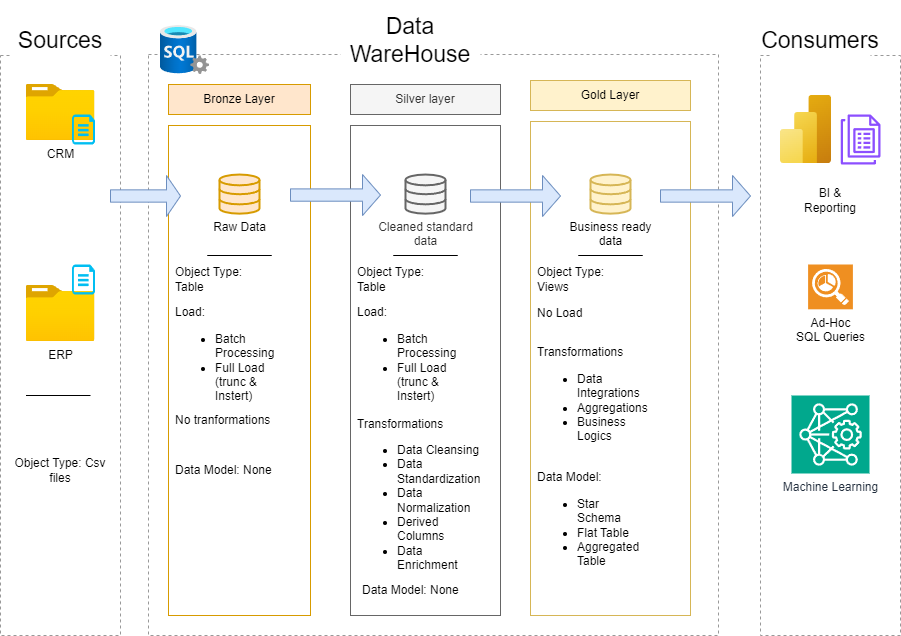

The diagram above was exported from draw.io. Its source (the exported page's mxGraphModel, read from the mxfile embedded in the PNG):
<mxGraphModel dx="1194" dy="814" grid="1" gridSize="10" guides="1" tooltips="1" connect="1" arrows="1" fold="1" page="1" pageScale="1" pageWidth="827" pageHeight="1169" math="0" shadow="0">
  <root>
    <mxCell id="0" />
    <mxCell id="1" parent="0" />
    <mxCell id="6Oed7tZ-z-3GZ885B6-T-1" value="" style="rounded=0;whiteSpace=wrap;html=1;dashed=1;strokeColor=#999999;fillColor=none;" parent="1" vertex="1">
      <mxGeometry x="70" y="100" width="120" height="580" as="geometry" />
    </mxCell>
    <mxCell id="6Oed7tZ-z-3GZ885B6-T-2" value="Sources" style="rounded=0;whiteSpace=wrap;html=1;fontSize=23;dashed=1;strokeColor=none;" parent="1" vertex="1">
      <mxGeometry x="80" y="60" width="100" height="50" as="geometry" />
    </mxCell>
    <mxCell id="6Oed7tZ-z-3GZ885B6-T-3" value="" style="rounded=0;whiteSpace=wrap;html=1;dashed=1;strokeColor=#999999;fillColor=none;" parent="1" vertex="1">
      <mxGeometry x="218" y="99" width="570" height="581" as="geometry" />
    </mxCell>
    <mxCell id="6Oed7tZ-z-3GZ885B6-T-4" value="Data&lt;div&gt;WareHouse&lt;/div&gt;" style="rounded=0;whiteSpace=wrap;html=1;fontSize=23;dashed=1;strokeColor=none;" parent="1" vertex="1">
      <mxGeometry x="410" y="45" width="140" height="80" as="geometry" />
    </mxCell>
    <mxCell id="6Oed7tZ-z-3GZ885B6-T-5" value="" style="rounded=0;whiteSpace=wrap;html=1;dashed=1;strokeColor=#999999;fillColor=none;" parent="1" vertex="1">
      <mxGeometry x="830" y="100" width="140" height="580" as="geometry" />
    </mxCell>
    <mxCell id="6Oed7tZ-z-3GZ885B6-T-6" value="Consumers" style="rounded=0;whiteSpace=wrap;html=1;fontSize=23;dashed=1;strokeColor=none;" parent="1" vertex="1">
      <mxGeometry x="840" y="55" width="100" height="60" as="geometry" />
    </mxCell>
    <mxCell id="6Oed7tZ-z-3GZ885B6-T-7" value="Bronze Layer" style="rounded=0;whiteSpace=wrap;html=1;fillColor=#ffe6cc;strokeColor=#d79b00;" parent="1" vertex="1">
      <mxGeometry x="238" y="129" width="142" height="30" as="geometry" />
    </mxCell>
    <mxCell id="6Oed7tZ-z-3GZ885B6-T-8" value="" style="rounded=0;whiteSpace=wrap;html=1;fillColor=none;strokeColor=#d79b00;" parent="1" vertex="1">
      <mxGeometry x="238" y="170" width="142" height="490" as="geometry" />
    </mxCell>
    <mxCell id="6Oed7tZ-z-3GZ885B6-T-9" value="" style="rounded=0;whiteSpace=wrap;html=1;fillColor=none;strokeColor=#666666;fontColor=#333333;" parent="1" vertex="1">
      <mxGeometry x="420" y="170" width="150" height="490" as="geometry" />
    </mxCell>
    <mxCell id="6Oed7tZ-z-3GZ885B6-T-10" value="Silver layer" style="rounded=0;whiteSpace=wrap;html=1;fillColor=#f5f5f5;strokeColor=#666666;fontColor=#333333;" parent="1" vertex="1">
      <mxGeometry x="420" y="129" width="150" height="30" as="geometry" />
    </mxCell>
    <mxCell id="6Oed7tZ-z-3GZ885B6-T-11" value="Gold Layer" style="rounded=0;whiteSpace=wrap;html=1;fillColor=#fff2cc;strokeColor=#d6b656;" parent="1" vertex="1">
      <mxGeometry x="600" y="125" width="160" height="30" as="geometry" />
    </mxCell>
    <mxCell id="6Oed7tZ-z-3GZ885B6-T-12" value="" style="rounded=0;whiteSpace=wrap;html=1;fillColor=none;strokeColor=#d6b656;" parent="1" vertex="1">
      <mxGeometry x="600" y="166" width="160" height="494" as="geometry" />
    </mxCell>
    <mxCell id="6Oed7tZ-z-3GZ885B6-T-13" value="CRM" style="image;aspect=fixed;html=1;points=[];align=center;fontSize=12;image=img/lib/azure2/general/Folder_Blank.svg;" parent="1" vertex="1">
      <mxGeometry x="95.5" y="129" width="69" height="56.00000000000001" as="geometry" />
    </mxCell>
    <mxCell id="6Oed7tZ-z-3GZ885B6-T-14" value="" style="verticalLabelPosition=bottom;html=1;verticalAlign=top;align=center;strokeColor=none;fillColor=#00BEF2;shape=mxgraph.azure.cloud_services_configuration_file;pointerEvents=1;" parent="1" vertex="1">
      <mxGeometry x="141.5" y="159" width="23" height="30" as="geometry" />
    </mxCell>
    <mxCell id="6Oed7tZ-z-3GZ885B6-T-15" value="ERP" style="image;aspect=fixed;html=1;points=[];align=center;fontSize=12;image=img/lib/azure2/general/Folder_Blank.svg;" parent="1" vertex="1">
      <mxGeometry x="95.5" y="330" width="69" height="56.00000000000001" as="geometry" />
    </mxCell>
    <mxCell id="6Oed7tZ-z-3GZ885B6-T-16" value="" style="verticalLabelPosition=bottom;html=1;verticalAlign=top;align=center;strokeColor=none;fillColor=#00BEF2;shape=mxgraph.azure.cloud_services_configuration_file;pointerEvents=1;" parent="1" vertex="1">
      <mxGeometry x="141.5" y="309" width="23" height="30" as="geometry" />
    </mxCell>
    <mxCell id="6Oed7tZ-z-3GZ885B6-T-17" value="" style="endArrow=none;html=1;rounded=0;" parent="1" edge="1">
      <mxGeometry width="50" height="50" relative="1" as="geometry">
        <mxPoint x="95.5" y="440" as="sourcePoint" />
        <mxPoint x="160" y="440" as="targetPoint" />
      </mxGeometry>
    </mxCell>
    <mxCell id="6Oed7tZ-z-3GZ885B6-T-18" value="Object Type: Csv files" style="text;html=1;align=center;verticalAlign=middle;whiteSpace=wrap;rounded=0;" parent="1" vertex="1">
      <mxGeometry x="80" y="500" width="100" height="30" as="geometry" />
    </mxCell>
    <mxCell id="6Oed7tZ-z-3GZ885B6-T-19" value="Raw Data" style="html=1;verticalLabelPosition=bottom;align=center;labelBackgroundColor=#ffffff;verticalAlign=top;strokeWidth=2;strokeColor=#d79b00;shadow=0;dashed=0;shape=mxgraph.ios7.icons.data;fillColor=#ffe6cc;" parent="1" vertex="1">
      <mxGeometry x="289" y="219.05" width="40" height="39.1" as="geometry" />
    </mxCell>
    <mxCell id="6Oed7tZ-z-3GZ885B6-T-20" value="Cleaned standard&lt;div&gt;data&lt;/div&gt;" style="html=1;verticalLabelPosition=bottom;align=center;labelBackgroundColor=#ffffff;verticalAlign=top;strokeWidth=2;strokeColor=#666666;shadow=0;dashed=0;shape=mxgraph.ios7.icons.data;fillColor=#f5f5f5;fontColor=#333333;" parent="1" vertex="1">
      <mxGeometry x="475" y="219.05" width="40" height="39.1" as="geometry" />
    </mxCell>
    <mxCell id="6Oed7tZ-z-3GZ885B6-T-21" value="Business ready&lt;div&gt;data&lt;/div&gt;" style="html=1;verticalLabelPosition=bottom;align=center;labelBackgroundColor=#ffffff;verticalAlign=top;strokeWidth=2;strokeColor=#d6b656;shadow=0;dashed=0;shape=mxgraph.ios7.icons.data;fillColor=#fff2cc;" parent="1" vertex="1">
      <mxGeometry x="660" y="219.05" width="40" height="39.1" as="geometry" />
    </mxCell>
    <mxCell id="6Oed7tZ-z-3GZ885B6-T-22" value="" style="shape=singleArrow;whiteSpace=wrap;html=1;fillColor=#dae8fc;strokeColor=#6c8ebf;" parent="1" vertex="1">
      <mxGeometry x="180" y="220" width="70" height="41" as="geometry" />
    </mxCell>
    <mxCell id="6Oed7tZ-z-3GZ885B6-T-23" value="" style="shape=singleArrow;whiteSpace=wrap;html=1;fillColor=#dae8fc;strokeColor=#6c8ebf;" parent="1" vertex="1">
      <mxGeometry x="360" y="219.04999999999998" width="90" height="41" as="geometry" />
    </mxCell>
    <mxCell id="6Oed7tZ-z-3GZ885B6-T-24" value="" style="shape=singleArrow;whiteSpace=wrap;html=1;fillColor=#dae8fc;strokeColor=#6c8ebf;" parent="1" vertex="1">
      <mxGeometry x="540" y="220" width="90" height="41" as="geometry" />
    </mxCell>
    <mxCell id="6Oed7tZ-z-3GZ885B6-T-25" value="" style="shape=singleArrow;whiteSpace=wrap;html=1;fillColor=#dae8fc;strokeColor=#6c8ebf;" parent="1" vertex="1">
      <mxGeometry x="730" y="220" width="90" height="41" as="geometry" />
    </mxCell>
    <mxCell id="6Oed7tZ-z-3GZ885B6-T-26" value="" style="endArrow=none;html=1;rounded=0;" parent="1" edge="1">
      <mxGeometry width="50" height="50" relative="1" as="geometry">
        <mxPoint x="276.75" y="300" as="sourcePoint" />
        <mxPoint x="341.25" y="300" as="targetPoint" />
      </mxGeometry>
    </mxCell>
    <mxCell id="6Oed7tZ-z-3GZ885B6-T-27" value="" style="endArrow=none;html=1;rounded=0;" parent="1" edge="1">
      <mxGeometry width="50" height="50" relative="1" as="geometry">
        <mxPoint x="462.75" y="300" as="sourcePoint" />
        <mxPoint x="527.25" y="300" as="targetPoint" />
      </mxGeometry>
    </mxCell>
    <mxCell id="6Oed7tZ-z-3GZ885B6-T-28" value="" style="endArrow=none;html=1;rounded=0;" parent="1" edge="1">
      <mxGeometry width="50" height="50" relative="1" as="geometry">
        <mxPoint x="647.75" y="300" as="sourcePoint" />
        <mxPoint x="712.25" y="300" as="targetPoint" />
      </mxGeometry>
    </mxCell>
    <mxCell id="6Oed7tZ-z-3GZ885B6-T-29" value="Object Type: Table" style="text;html=1;align=left;verticalAlign=middle;whiteSpace=wrap;rounded=0;" parent="1" vertex="1">
      <mxGeometry x="243" y="309" width="100" height="30" as="geometry" />
    </mxCell>
    <mxCell id="6Oed7tZ-z-3GZ885B6-T-30" value="Load:&lt;div&gt;&lt;ul&gt;&lt;li&gt;Batch Processing&lt;/li&gt;&lt;li&gt;Full Load (trunc &amp;amp; Instert)&lt;/li&gt;&lt;/ul&gt;&lt;/div&gt;" style="text;html=1;align=left;verticalAlign=middle;whiteSpace=wrap;rounded=0;" parent="1" vertex="1">
      <mxGeometry x="243" y="390" width="100" height="30" as="geometry" />
    </mxCell>
    <mxCell id="6Oed7tZ-z-3GZ885B6-T-31" value="No tranformations" style="text;html=1;align=left;verticalAlign=middle;whiteSpace=wrap;rounded=0;" parent="1" vertex="1">
      <mxGeometry x="243" y="450" width="100" height="30" as="geometry" />
    </mxCell>
    <mxCell id="6Oed7tZ-z-3GZ885B6-T-32" value="Object Type: Table" style="text;html=1;align=left;verticalAlign=middle;whiteSpace=wrap;rounded=0;" parent="1" vertex="1">
      <mxGeometry x="425" y="309" width="100" height="30" as="geometry" />
    </mxCell>
    <mxCell id="6Oed7tZ-z-3GZ885B6-T-33" value="Load:&lt;div&gt;&lt;ul&gt;&lt;li&gt;Batch Processing&lt;/li&gt;&lt;li&gt;Full Load (trunc &amp;amp; Instert)&lt;/li&gt;&lt;/ul&gt;&lt;/div&gt;" style="text;html=1;align=left;verticalAlign=middle;whiteSpace=wrap;rounded=0;" parent="1" vertex="1">
      <mxGeometry x="425" y="390" width="100" height="30" as="geometry" />
    </mxCell>
    <mxCell id="6Oed7tZ-z-3GZ885B6-T-34" value="Transformations&lt;div&gt;&lt;ul&gt;&lt;li&gt;Data Cleansing&lt;/li&gt;&lt;li&gt;Data Standardization&lt;/li&gt;&lt;li&gt;Data Normalization&lt;/li&gt;&lt;li&gt;Derived Columns&lt;/li&gt;&lt;li&gt;Data Enrichment&lt;/li&gt;&lt;/ul&gt;&lt;/div&gt;" style="text;html=1;align=left;verticalAlign=middle;whiteSpace=wrap;rounded=0;" parent="1" vertex="1">
      <mxGeometry x="425" y="530" width="125" height="30" as="geometry" />
    </mxCell>
    <mxCell id="6Oed7tZ-z-3GZ885B6-T-35" value="Data Model: None" style="text;html=1;align=left;verticalAlign=middle;whiteSpace=wrap;rounded=0;" parent="1" vertex="1">
      <mxGeometry x="243" y="500" width="100" height="30" as="geometry" />
    </mxCell>
    <mxCell id="6Oed7tZ-z-3GZ885B6-T-36" value="Data Model: None" style="text;html=1;align=left;verticalAlign=middle;whiteSpace=wrap;rounded=0;" parent="1" vertex="1">
      <mxGeometry x="430" y="620" width="100" height="30" as="geometry" />
    </mxCell>
    <mxCell id="6Oed7tZ-z-3GZ885B6-T-37" value="Object Type: Views" style="text;html=1;align=left;verticalAlign=middle;whiteSpace=wrap;rounded=0;" parent="1" vertex="1">
      <mxGeometry x="605" y="309" width="100" height="30" as="geometry" />
    </mxCell>
    <mxCell id="6Oed7tZ-z-3GZ885B6-T-38" value="No Load" style="text;html=1;align=left;verticalAlign=middle;whiteSpace=wrap;rounded=0;" parent="1" vertex="1">
      <mxGeometry x="605" y="343" width="100" height="30" as="geometry" />
    </mxCell>
    <mxCell id="6Oed7tZ-z-3GZ885B6-T-39" value="Transformations&lt;div&gt;&lt;ul&gt;&lt;li&gt;Data Integrations&lt;/li&gt;&lt;li&gt;Aggregations&lt;/li&gt;&lt;li&gt;Business Logics&lt;/li&gt;&lt;/ul&gt;&lt;/div&gt;" style="text;html=1;align=left;verticalAlign=middle;whiteSpace=wrap;rounded=0;" parent="1" vertex="1">
      <mxGeometry x="605" y="430" width="125" height="30" as="geometry" />
    </mxCell>
    <mxCell id="6Oed7tZ-z-3GZ885B6-T-40" value="Data Model:&amp;nbsp;&lt;div&gt;&lt;ul&gt;&lt;li&gt;Star Schema&lt;/li&gt;&lt;li&gt;Flat Table&lt;/li&gt;&lt;li&gt;Aggregated Table&lt;/li&gt;&lt;/ul&gt;&lt;/div&gt;" style="text;html=1;align=left;verticalAlign=middle;whiteSpace=wrap;rounded=0;" parent="1" vertex="1">
      <mxGeometry x="605" y="555" width="100" height="30" as="geometry" />
    </mxCell>
    <mxCell id="6Oed7tZ-z-3GZ885B6-T-41" value="" style="image;aspect=fixed;html=1;points=[];align=center;fontSize=12;image=img/lib/azure2/analytics/Power_BI_Embedded.svg;" parent="1" vertex="1">
      <mxGeometry x="850" y="140" width="51" height="68" as="geometry" />
    </mxCell>
    <mxCell id="6Oed7tZ-z-3GZ885B6-T-42" value="" style="sketch=0;outlineConnect=0;fontColor=#232F3E;gradientColor=none;fillColor=#8C4FFF;strokeColor=none;dashed=0;verticalLabelPosition=bottom;verticalAlign=top;align=center;html=1;fontSize=12;fontStyle=0;aspect=fixed;pointerEvents=1;shape=mxgraph.aws4.quicksight_paginated_reports;" parent="1" vertex="1">
      <mxGeometry x="910.26" y="159" width="39.74" height="50" as="geometry" />
    </mxCell>
    <mxCell id="6Oed7tZ-z-3GZ885B6-T-43" value="BI &amp;amp; Reporting" style="text;html=1;align=center;verticalAlign=middle;whiteSpace=wrap;rounded=0;" parent="1" vertex="1">
      <mxGeometry x="870" y="230.05" width="60" height="30" as="geometry" />
    </mxCell>
    <mxCell id="6Oed7tZ-z-3GZ885B6-T-44" value="Ad-Hoc&lt;div&gt;SQL Queries&lt;/div&gt;" style="shadow=0;dashed=0;html=1;strokeColor=none;fillColor=#EF8F21;labelPosition=center;verticalLabelPosition=bottom;verticalAlign=top;align=center;outlineConnect=0;shape=mxgraph.veeam.reporting;" parent="1" vertex="1">
      <mxGeometry x="877.6" y="309" width="44.8" height="44.8" as="geometry" />
    </mxCell>
    <mxCell id="6Oed7tZ-z-3GZ885B6-T-45" value="Machine Learning" style="sketch=0;points=[[0,0,0],[0.25,0,0],[0.5,0,0],[0.75,0,0],[1,0,0],[0,1,0],[0.25,1,0],[0.5,1,0],[0.75,1,0],[1,1,0],[0,0.25,0],[0,0.5,0],[0,0.75,0],[1,0.25,0],[1,0.5,0],[1,0.75,0]];outlineConnect=0;fontColor=#232F3E;fillColor=#01A88D;strokeColor=#ffffff;dashed=0;verticalLabelPosition=bottom;verticalAlign=top;align=center;html=1;fontSize=12;fontStyle=0;aspect=fixed;shape=mxgraph.aws4.resourceIcon;resIcon=mxgraph.aws4.deep_learning_amis;" parent="1" vertex="1">
      <mxGeometry x="861" y="440" width="78" height="78" as="geometry" />
    </mxCell>
    <mxCell id="6Oed7tZ-z-3GZ885B6-T-46" value="" style="image;aspect=fixed;html=1;points=[];align=center;fontSize=12;image=img/lib/azure2/databases/SQL_Server.svg;" parent="1" vertex="1">
      <mxGeometry x="230" y="70" width="49" height="49" as="geometry" />
    </mxCell>
  </root>
</mxGraphModel>